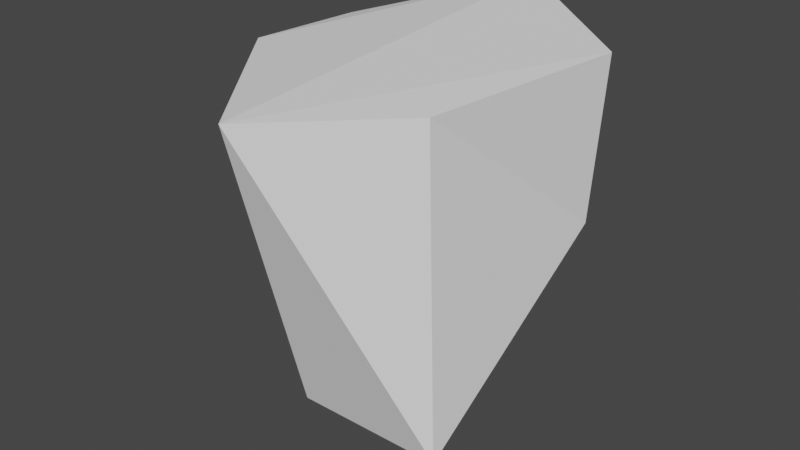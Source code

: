 # Source: Rock1.blend  (saved by Blender 2.80.75; exported with 4.5.12 LTS)
import bpy
from mathutils import Matrix  # noqa: F401  (used for matrix-valued properties, if any)

bpy.ops.wm.read_factory_settings(use_empty=True)
scene = bpy.context.scene
scene.name = 'Scene'

# ---- collections
col_collection = bpy.data.collections.new('Collection'); scene.collection.children.link(col_collection)

# ---- world
world_world = bpy.data.worlds.new('World'); scene.world = world_world
world_world.use_nodes = True; world_world.node_tree.nodes.clear()
_N = world_world.node_tree.nodes; _L = world_world.node_tree.links
n0 = _N.new('ShaderNodeOutputWorld'); n0.name = 'World Output'; n0.location = (300, 300)
n1 = _N.new('ShaderNodeBackground'); n1.name = 'Background'; n1.location = (10, 300)
n1.inputs[0].default_value = (0.05088, 0.05088, 0.05088, 1.0)
_L.new(n1.outputs[0], n0.inputs[0])
n0.is_active_output = True
world_world.color = (0.05088, 0.05088, 0.05088)
world_world.use_sun_shadow = False
world_world.sun_shadow_jitter_overblur = 0.0

# ---- meshes
me_cube_001 = bpy.data.meshes.new('Cube.001')
me_cube_001.from_pydata([(-0.25, -0.02499, -0.0492), (-0.2238, -0.1015, 0.2493), (-0.25, 0.25, -0.3684), (-0.2039, 0.09442, 0.25), (0.25, -0.25, -0.25), (0.1772, -0.1755, 0.2399), (0.25, 0.1299, -0.01119), (0.2529, 0.1601, 0.2605), (0.0, 0.25, -0.25), (-0.002243, 0.3331, 0.2982), (0.0, -0.25, -0.25), (0.0, -0.3851, 0.25)], [], [(0, 1, 3, 2), (8, 9, 7, 6), (6, 7, 5, 4), (10, 11, 1, 0), (8, 6, 4, 10), (9, 3, 1, 11), (7, 9, 11, 5), (2, 8, 10, 0), (4, 5, 11, 10), (2, 3, 9, 8)])
_uv = me_cube_001.uv_layers.new(name='UVMap')
_uv.uv.foreach_set('vector', [0.1625, 0.1271, 0.3721, 0.2094, 0.3915, 0.361, 0.0, 0.5478, 1.0, 0.0, 1.0, 0.4322, 0.7994, 0.3822, 0.8054, 0.1692, 0.6206, 0.02048, 0.7994, 0.0, 0.7844, 0.2672, 0.4562, 0.3107, 0.04606, 0.1597, 0.3596, 0.0, 0.3721, 0.2094, 0.1625, 0.1271, 0.6634, 0.4977, 0.7917, 0.6621, 0.8044, 0.8909, 0.6424, 0.8686, 0.3075, 0.5707, 0.3075, 0.8158, 0.2347, 0.9427, 0.001376, 1.0, 0.1041, 0.5478, 0.3075, 0.5707, 0.001376, 1.0, 0.0, 0.7867, 0.5156, 0.4491, 0.6634, 0.4977, 0.6424, 0.8686, 0.4562, 0.8909, 0.4562, 0.3107, 0.7844, 0.2672, 0.7994, 0.4491, 0.4739, 0.3393, 0.0, 0.5478, 0.3915, 0.361, 0.4562, 0.5478, 0.09159, 0.5449])
me_cube_001.use_remesh_preserve_volume = False
me_cube_001.use_remesh_preserve_attributes = False
me_cube_001.use_mirror_vertex_groups = False
me_cube_001.update()

# ---- objects
ob_cube = bpy.data.objects.new('Cube', me_cube_001)

# ---- transforms, parenting, visibility, modifiers, constraints
ob_cube.location = (0.0, 0.0, 0.0)
ob_cube.lineart.crease_threshold = 0.0

# ---- collection membership
col_collection.objects.link(ob_cube)

# ---- scene / render settings (as saved in the file)
scene.frame_start = 1; scene.frame_end = 250; scene.frame_set(1)
scene.render.engine = 'BLENDER_EEVEE_NEXT'
scene.cycles.use_denoising = False
scene.cycles.samples = 128
scene.cycles.sampling_pattern = 'TABULATED_SOBOL'
scene.cycles.use_adaptive_sampling = False
scene.cycles.use_light_tree = False
scene.view_settings.view_transform = 'Filmic'
bpy.context.view_layer.update()

# ---- added for rendering (the .blend has no active camera and no usable light): camera, sun
cam_auto = bpy.data.cameras.new('AutoCamera')
cam_auto.lens = 50.0
cam_auto.sensor_width = 36.0
cam_auto.clip_end = 1000.0
ob_auto_camera = bpy.data.objects.new('AutoCamera', cam_auto)
scene.collection.objects.link(ob_auto_camera)
ob_auto_camera.location = (1.02049, -1.24887, 0.780129)
ob_auto_camera.rotation_euler = (1.09748, -7.21219e-08, 0.694738)
scene.camera = ob_auto_camera
light_auto_sun = bpy.data.lights.new('AutoSun', 'SUN')
light_auto_sun.energy = 3.0
light_auto_sun.angle = 0.0523599
ob_auto_sun = bpy.data.objects.new('AutoSun', light_auto_sun)
scene.collection.objects.link(ob_auto_sun)
ob_auto_sun.rotation_euler = (0.872665, 0.174533, 0.523599)
bpy.context.view_layer.update()
